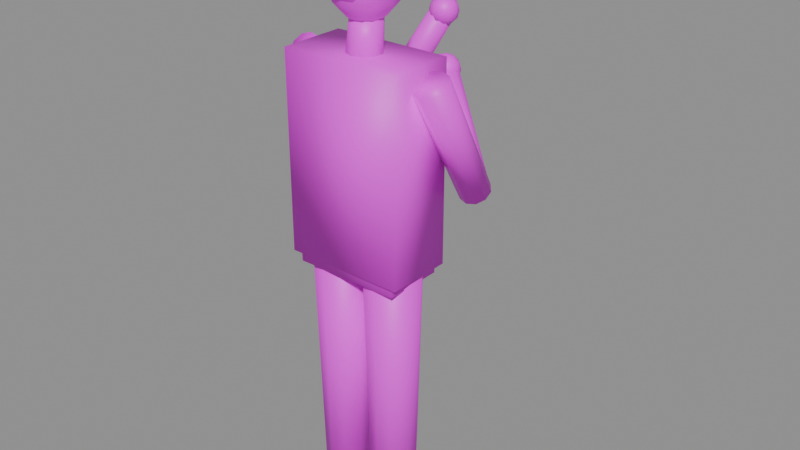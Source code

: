 # Source: musico_viento.blend  (saved by Blender 5.2.45; exported with 4.5.12 LTS)
import bpy
from mathutils import Matrix  # noqa: F401  (used for matrix-valued properties, if any)

bpy.ops.wm.read_factory_settings(use_empty=True)
scene = bpy.context.scene
scene.name = 'Scene'

# ---- images (referenced by path relative to the original .blend; pixels are not part of the script)
import os
ASSET_DIR = os.environ.get("B2B_ASSET_DIR", "")  # directory of the original .blend (textures are referenced by path, not embedded)
HERE = os.path.dirname(os.path.abspath(__file__))  # packed textures are extracted next to this script under _unpacked/

def load_image(name, relpath, width, height, colorspace="sRGB"):
    """Load a texture the original file referenced (path relative to the .blend, or extracted next to this script)."""
    p = next((c for c in (os.path.join(HERE, relpath), os.path.join(ASSET_DIR, relpath)) if relpath and os.path.exists(c)), "")
    if p:
        img = bpy.data.images.load(p, check_existing=True)
        img.name = name
    else:  # same state as the original file: an image datablock whose file is absent (Cycles renders it pink)
        img = bpy.data.images.new(name, width, height)
        img.source = "FILE"
        img.filepath = "//" + (relpath or name)
    img.colorspace_settings.name = colorspace
    return img
img_ropa_png = load_image('ropa.png', 'ropa.png', 1024, 1024, 'sRGB')
img_piel_png = load_image('piel.png', 'piel.png', 1024, 1024, 'sRGB')
img_pelo_png = load_image('pelo.png', 'pelo.png', 1024, 1024, 'sRGB')

# ---- materials (node trees are filled in below, after node groups)
mat_musico_viento_ropa = bpy.data.materials.new('musico_viento_ropa')
mat_musico_viento_piel = bpy.data.materials.new('musico_viento_piel')
mat_musico_viento_pelo = bpy.data.materials.new('musico_viento_pelo')

# ---- material node trees
mat_musico_viento_ropa.use_nodes = True; mat_musico_viento_ropa.node_tree.nodes.clear()
_N = mat_musico_viento_ropa.node_tree.nodes; _L = mat_musico_viento_ropa.node_tree.links
n0 = _N.new('ShaderNodeBsdfPrincipled'); n0.name = 'Principled BSDF'; n0.location = (-200, 100)
n0.inputs[10].default_value = 0.005
n1 = _N.new('ShaderNodeOutputMaterial'); n1.name = 'Material Output'; n1.location = (200, 100)
n2 = _N.new('ShaderNodeTexImage'); n2.name = 'Image Texture'; n2.location = (0, 0)
n2.image = img_ropa_png
_L.new(n0.outputs[0], n1.inputs[0])
_L.new(n2.outputs[0], n0.inputs[0])
n1.is_active_output = True
mat_musico_viento_piel.use_nodes = True; mat_musico_viento_piel.node_tree.nodes.clear()
_N = mat_musico_viento_piel.node_tree.nodes; _L = mat_musico_viento_piel.node_tree.links
n0 = _N.new('ShaderNodeBsdfPrincipled'); n0.name = 'Principled BSDF'; n0.location = (-200, 100)
n0.inputs[10].default_value = 0.005
n1 = _N.new('ShaderNodeOutputMaterial'); n1.name = 'Material Output'; n1.location = (200, 100)
n2 = _N.new('ShaderNodeTexImage'); n2.name = 'Image Texture'; n2.location = (0, 0)
n2.image = img_piel_png
_L.new(n0.outputs[0], n1.inputs[0])
_L.new(n2.outputs[0], n0.inputs[0])
n1.is_active_output = True
mat_musico_viento_pelo.use_nodes = True; mat_musico_viento_pelo.node_tree.nodes.clear()
_N = mat_musico_viento_pelo.node_tree.nodes; _L = mat_musico_viento_pelo.node_tree.links
n0 = _N.new('ShaderNodeBsdfPrincipled'); n0.name = 'Principled BSDF'; n0.location = (-200, 100)
n0.inputs[10].default_value = 0.005
n1 = _N.new('ShaderNodeOutputMaterial'); n1.name = 'Material Output'; n1.location = (200, 100)
n2 = _N.new('ShaderNodeTexImage'); n2.name = 'Image Texture'; n2.location = (0, 0)
n2.image = img_pelo_png
_L.new(n0.outputs[0], n1.inputs[0])
_L.new(n2.outputs[0], n0.inputs[0])
n1.is_active_output = True

# ---- meshes
me_musico_viento = bpy.data.meshes.new('musico_viento')
me_musico_viento.from_pydata([(-0.09, 0.065, 0.04), (-0.1282, 0.05259, 0.04), (-0.1518, 0.02009, 0.04), (-0.1518, -0.02009, 0.04), (-0.1282, -0.05259, 0.04), (-0.09, -0.065, 0.04), (-0.05179, -0.05259, 0.04), (-0.02818, -0.02009, 0.04), (-0.02818, 0.02009, 0.04), (-0.05179, 0.05259, 0.04), (-0.09, 0.085, 0.88), (-0.14, 0.06877, 0.88), (-0.1708, 0.02627, 0.88), (-0.1708, -0.02627, 0.88), (-0.14, -0.06877, 0.88), (-0.09, -0.085, 0.88), (-0.04004, -0.06877, 0.88), (-0.00916, -0.02627, 0.88), (-0.00916, 0.02627, 0.88), (-0.04004, 0.06877, 0.88), (-0.14, -0.08, -0.005), (-0.14, -0.08, 0.065), (-0.14, 0.18, -0.005), (-0.14, 0.18, 0.065), (-0.04, -0.08, -0.005), (-0.04, -0.08, 0.065), (-0.04, 0.18, -0.005), (-0.04, 0.18, 0.065), (0.09, 0.065, 0.04), (0.05179, 0.05259, 0.04), (0.02818, 0.02009, 0.04), (0.02818, -0.02009, 0.04), (0.05179, -0.05259, 0.04), (0.09, -0.065, 0.04), (0.1282, -0.05259, 0.04), (0.1518, -0.02009, 0.04), (0.1518, 0.02009, 0.04), (0.1282, 0.05259, 0.04), (0.09, 0.085, 0.88), (0.04004, 0.06877, 0.88), (0.00916, 0.02627, 0.88), (0.00916, -0.02627, 0.88), (0.04004, -0.06877, 0.88), (0.09, -0.085, 0.88), (0.14, -0.06877, 0.88), (0.1708, -0.02627, 0.88), (0.1708, 0.02627, 0.88), (0.14, 0.06877, 0.88), (0.04, -0.08, -0.005), (0.04, -0.08, 0.065), (0.04, 0.18, -0.005), (0.04, 0.18, 0.065), (0.14, -0.08, -0.005), (0.14, -0.08, 0.065), (0.14, 0.18, -0.005), (0.14, 0.18, 0.065), (-0.21, -0.02889, 1.329), (-0.2394, -0.02292, 1.337), (-0.2575, -0.008199, 1.357), (-0.2575, 0.009655, 1.382), (-0.2394, 0.02382, 1.403), (-0.21, 0.02889, 1.411), (-0.1806, 0.02292, 1.403), (-0.1625, 0.008199, 1.383), (-0.1625, -0.009655, 1.358), (-0.1806, -0.02382, 1.337), (-0.2025, 0.3004, 1.102), (-0.2289, 0.3058, 1.109), (-0.2453, 0.319, 1.127), (-0.2453, 0.3351, 1.15), (-0.2289, 0.3479, 1.168), (-0.2025, 0.3524, 1.176), (-0.1761, 0.3471, 1.169), (-0.1597, 0.3338, 1.151), (-0.1597, 0.3177, 1.128), (-0.1761, 0.305, 1.11), (-0.2025, 0.3691, 1.134), (-0.2243, 0.3625, 1.148), (-0.2377, 0.342, 1.158), (-0.2377, 0.3156, 1.161), (-0.2243, 0.2933, 1.156), (-0.2025, 0.2837, 1.144), (-0.1807, 0.2904, 1.13), (-0.1673, 0.3108, 1.12), (-0.1673, 0.3372, 1.117), (-0.1807, 0.3595, 1.122), (-0.03, 0.3948, 1.426), (-0.04773, 0.3893, 1.437), (-0.05868, 0.3727, 1.446), (-0.05868, 0.3512, 1.448), (-0.04773, 0.3331, 1.444), (-0.03, 0.3252, 1.434), (-0.01227, 0.3307, 1.423), (-0.001315, 0.3473, 1.414), (-0.001315, 0.3688, 1.412), (-0.01227, 0.3869, 1.416), (-0.03, 0.36, 1.472), (-0.03, 0.381, 1.466), (-0.03, 0.3964, 1.451), (-0.03, 0.402, 1.43), (-0.03, 0.3964, 1.409), (-0.03, 0.381, 1.394), (-0.03, 0.36, 1.388), (0.2475, 0.2123, 1.036), (-0.0195, 0.3782, 1.466), (-0.01181, 0.3915, 1.451), (-0.009, 0.3964, 1.43), (-0.01181, 0.3915, 1.409), (-0.0195, 0.3782, 1.394), (0.2475, 0.1869, 1.044), (0.234, 0.164, 1.042), (-0.01181, 0.3705, 1.466), (0.0015, 0.3782, 1.451), (0.006373, 0.381, 1.43), (0.0015, 0.3782, 1.409), (-0.01181, 0.3705, 1.394), (0.2123, 0.1524, 1.033), (0.1905, 0.1565, 1.018), (-0.009, 0.36, 1.466), (0.006373, 0.36, 1.451), (0.012, 0.36, 1.43), (0.006373, 0.36, 1.409), (-0.009, 0.36, 1.394), (0.177, 0.1747, 1.004), (0.177, 0.2001, 0.9962), (-0.01181, 0.3495, 1.466), (0.0015, 0.3418, 1.451), (0.006373, 0.339, 1.43), (0.0015, 0.3418, 1.409), (-0.01181, 0.3495, 1.394), (0.1905, 0.2229, 0.9974), (0.2123, 0.2346, 1.007), (-0.0195, 0.3418, 1.466), (-0.01181, 0.3285, 1.451), (-0.009, 0.3236, 1.43), (-0.01181, 0.3285, 1.409), (-0.0195, 0.3418, 1.394), (0.2387, 0.1616, 1.002), (0.255, 0.1812, 1.013), (-0.03, 0.339, 1.466), (-0.03, 0.3236, 1.451), (-0.03, 0.318, 1.43), (-0.03, 0.3236, 1.409), (-0.03, 0.339, 1.394), (0.255, 0.2055, 1.027), (0.2387, 0.2253, 1.038), (-0.0405, 0.3418, 1.466), (-0.04819, 0.3285, 1.451), (-0.051, 0.3236, 1.43), (-0.04819, 0.3285, 1.409), (-0.0405, 0.3418, 1.394), (0.2123, 0.2329, 1.042), (0.1858, 0.2254, 1.037), (-0.04819, 0.3495, 1.466), (-0.0615, 0.3418, 1.451), (-0.06637, 0.339, 1.43), (-0.0615, 0.3418, 1.409), (-0.04819, 0.3495, 1.394), (0.1695, 0.2058, 1.026), (0.1695, 0.1814, 1.013), (-0.051, 0.36, 1.466), (-0.06637, 0.36, 1.451), (-0.072, 0.36, 1.43), (-0.06637, 0.36, 1.409), (-0.051, 0.36, 1.394), (0.1858, 0.1617, 1.002), (0.2123, 0.1541, 0.9982), (-0.04819, 0.3705, 1.466), (-0.0615, 0.3782, 1.451), (-0.06637, 0.381, 1.43), (-0.0615, 0.3782, 1.409), (-0.04819, 0.3705, 1.394), (0.2394, -0.03548, 1.351), (0.2576, -0.01365, 1.363), (-0.0405, 0.3782, 1.466), (-0.04819, 0.3915, 1.451), (-0.051, 0.3964, 1.43), (-0.04819, 0.3915, 1.409), (-0.0405, 0.3782, 1.394), (0.2576, 0.01339, 1.378), (0.2394, 0.03532, 1.39), (0.21, 0.04376, 1.394), (0.1806, 0.03548, 1.389), (0.1624, 0.01365, 1.377), (0.1624, -0.01339, 1.362), (0.1806, -0.03532, 1.35), (0.21, -0.04376, 1.346), (0.234, 0.2305, 1.022), (0.04, 0.3134, 1.29), (0.02226, 0.304, 1.282), (0.0113, 0.2854, 1.281), (0.0113, 0.2647, 1.287), (0.02226, 0.2499, 1.298), (0.04, 0.2466, 1.31), (0.05774, 0.256, 1.318), (0.0687, 0.2746, 1.319), (0.0687, 0.2953, 1.313), (0.05774, 0.3101, 1.302), (0.04, 0.28, 1.342), (0.04, 0.301, 1.336), (0.04, 0.3164, 1.321), (0.04, 0.322, 1.3), (0.04, 0.3164, 1.279), (0.04, 0.301, 1.264), (0.04, 0.28, 1.258), (-0.0428, 0.02384, 1.499), (0.0505, 0.2982, 1.336), (0.05819, 0.3115, 1.321), (0.061, 0.3164, 1.3), (0.05819, 0.3115, 1.279), (0.0505, 0.2982, 1.264), (-0.02645, 0.04623, 1.496), (0.0, 0.05478, 1.496), (0.05819, 0.2905, 1.336), (0.0715, 0.2982, 1.321), (0.07637, 0.301, 1.3), (0.0715, 0.2982, 1.279), (0.05819, 0.2905, 1.264), (0.02939, 0.04025, 1.396), (0.04755, 0.01537, 1.398), (0.061, 0.28, 1.336), (0.07637, 0.28, 1.321), (0.082, 0.28, 1.3), (0.07637, 0.28, 1.279), (0.061, 0.28, 1.264), (0.04755, -0.01537, 1.402), (0.02939, -0.04025, 1.404), (0.05819, 0.2695, 1.336), (0.0715, 0.2618, 1.321), (0.07637, 0.259, 1.3), (0.0715, 0.2618, 1.279), (0.05819, 0.2695, 1.264), (-6.123e-18, -0.04975, 1.405), (-0.02939, -0.04025, 1.404), (0.0505, 0.2618, 1.336), (0.05819, 0.2485, 1.321), (0.061, 0.2436, 1.3), (0.05819, 0.2485, 1.279), (0.0505, 0.2618, 1.264), (-0.04755, -0.01537, 1.402), (-0.04755, 0.01537, 1.398), (0.04, 0.259, 1.336), (0.04, 0.2436, 1.321), (0.04, 0.238, 1.3), (0.04, 0.2436, 1.279), (0.04, 0.259, 1.264), (-0.02939, 0.04025, 1.396), (0.0, 0.04975, 1.395), (0.0295, 0.2618, 1.336), (0.02181, 0.2485, 1.321), (0.019, 0.2436, 1.3), (0.02181, 0.2485, 1.279), (0.0295, 0.2618, 1.264), (0.16, 0.09, 0.96), (0.16, 0.09, 0.8), (0.02181, 0.2695, 1.336), (0.0085, 0.2618, 1.321), (0.003627, 0.259, 1.3), (0.0085, 0.2618, 1.279), (0.02181, 0.2695, 1.264), (0.16, -0.09, 0.96), (0.16, -0.09, 0.8), (0.019, 0.28, 1.336), (0.003627, 0.28, 1.321), (-0.002, 0.28, 1.3), (0.003627, 0.28, 1.279), (0.019, 0.28, 1.264), (-0.16, 0.09, 0.96), (-0.16, 0.09, 0.8), (0.02181, 0.2905, 1.336), (0.0085, 0.2982, 1.321), (0.003627, 0.301, 1.3), (0.0085, 0.2982, 1.279), (0.02181, 0.2905, 1.264), (-0.16, -0.09, 0.96), (-0.16, -0.09, 0.8), (0.0295, 0.2982, 1.336), (0.02181, 0.3115, 1.321), (0.019, 0.3164, 1.3), (0.02181, 0.3115, 1.279), (0.0295, 0.2982, 1.264), (0.18, 0.1, 1.41), (0.18, 0.1, 0.83), (0.18, -0.1, 1.41), (0.18, -0.1, 0.83), (-0.18, 0.1, 1.41), (-0.18, 0.1, 0.83), (-0.18, -0.1, 1.41), (-0.18, -0.1, 0.83), (-0.0428, -0.003837, 1.501), (-0.02645, -0.02623, 1.504), (-5.511e-18, -0.03478, 1.504), (0.02645, -0.02623, 1.504), (0.0428, -0.003837, 1.501), (0.0428, 0.02384, 1.499), (0.02645, 0.04623, 1.496), (0.0, 0.01, 1.715), (0.0, -0.02, 1.75), (0.0, 0.1009, 1.658), (0.0, 0.1009, 1.542), (0.0513, -0.02, 1.735), (0.0, 0.01, 1.485), (0.08885, -0.02, 1.695), (0.02415, 0.05547, 1.7), (0.04183, 0.08875, 1.658), (0.0483, 0.1009, 1.6), (0.04183, 0.08875, 1.542), (0.02415, 0.05547, 1.5), (0.1026, -0.02, 1.64), (0.08885, -0.02, 1.585), (0.04183, 0.03625, 1.7), (0.07245, 0.05547, 1.658), (0.08366, 0.0625, 1.6), (0.07245, 0.05547, 1.542), (0.04183, 0.03625, 1.5), (0.0513, -0.02, 1.545), (0.0, -0.02, 1.53), (0.0483, 0.01, 1.7), (0.08366, 0.01, 1.658), (0.0966, 0.01, 1.6), (0.08366, 0.01, 1.542), (0.0483, 0.01, 1.5), (0.04443, 0.007, 1.545), (0.04183, -0.01625, 1.7), (0.07245, -0.03547, 1.658), (0.08366, -0.0425, 1.6), (0.07245, -0.03547, 1.542), (0.04183, -0.01625, 1.5), (0.07695, 0.02677, 1.585), (0.08885, 0.034, 1.64), (0.02415, -0.03547, 1.7), (0.04183, -0.06875, 1.658), (0.0483, -0.08093, 1.6), (0.04183, -0.06875, 1.542), (0.02415, -0.03547, 1.5), (0.07695, 0.02677, 1.695), (0.04443, 0.007, 1.735), (0.0, -0.0425, 1.7), (-6.855e-09, -0.08093, 1.658), (0.0, -0.095, 1.6), (-6.855e-09, -0.08093, 1.542), (0.0, -0.0425, 1.5), (-0.02415, -0.03547, 1.7), (-0.04183, -0.06875, 1.658), (-0.0483, -0.08093, 1.6), (-0.04183, -0.06875, 1.542), (-0.02415, -0.03547, 1.5), (0.02565, 0.02677, 1.735), (0.04443, 0.061, 1.695), (-0.04183, -0.01625, 1.7), (-0.07245, -0.03547, 1.658), (-0.08366, -0.0425, 1.6), (-0.07245, -0.03547, 1.542), (-0.04183, -0.01625, 1.5), (0.0513, 0.07353, 1.64), (0.04443, 0.061, 1.585), (-0.0483, 0.01, 1.7), (-0.08366, 0.01, 1.658), (-0.0966, 0.01, 1.6), (-0.08366, 0.01, 1.542), (-0.0483, 0.01, 1.5), (0.02565, 0.02677, 1.545), (-0.04183, 0.03625, 1.7), (-0.07245, 0.05547, 1.658), (-0.08366, 0.0625, 1.6), (-0.07245, 0.05547, 1.542), (-0.04183, 0.03625, 1.5), (0.0, 0.034, 1.545), (-0.02415, 0.05547, 1.7), (-0.04183, 0.08875, 1.658), (-0.0483, 0.1009, 1.6), (-0.04183, 0.08875, 1.542), (-0.02415, 0.05547, 1.5), (0.0, 0.07353, 1.585), (0.0, 0.088, 1.64), (0.0, 0.0625, 1.7), (0.0, 0.07353, 1.695), (0.0, 0.115, 1.6), (0.0, 0.034, 1.735), (0.0, 0.0625, 1.5), (0.04443, -0.047, 1.735), (0.07695, -0.06677, 1.695), (0.08885, -0.074, 1.64), (0.07695, -0.06677, 1.585), (0.04443, -0.047, 1.545), (0.02565, -0.06677, 1.735), (0.04443, -0.101, 1.695), (0.0513, -0.1135, 1.64), (0.04443, -0.101, 1.585), (0.02565, -0.06677, 1.545), (-5.309e-09, -0.074, 1.735), (0.0, -0.1135, 1.695), (-1.062e-08, -0.128, 1.64), (0.0, -0.1135, 1.585), (-5.309e-09, -0.074, 1.545), (-0.02565, -0.06677, 1.735), (-0.04443, -0.101, 1.695), (-0.0513, -0.1135, 1.64), (-0.04443, -0.101, 1.585), (-0.02565, -0.06677, 1.545), (-0.04443, -0.047, 1.735), (-0.07695, -0.06677, 1.695), (-0.08885, -0.074, 1.64), (-0.07695, -0.06677, 1.585), (-0.04443, -0.047, 1.545), (-0.0513, -0.02, 1.735), (-0.08885, -0.02, 1.695), (-0.1026, -0.02, 1.64), (-0.08885, -0.02, 1.585), (-0.0513, -0.02, 1.545), (-0.04443, 0.007, 1.735), (-0.07695, 0.02677, 1.695), (-0.08885, 0.034, 1.64), (-0.07695, 0.02677, 1.585), (-0.04443, 0.007, 1.545), (-0.02565, 0.02677, 1.735), (-0.04443, 0.061, 1.695), (-0.0513, 0.07353, 1.64), (-0.04443, 0.061, 1.585), (-0.02565, 0.02677, 1.545)], [], [(0, 1, 11, 10), (1, 2, 12, 11), (2, 3, 13, 12), (3, 4, 14, 13), (4, 5, 15, 14), (5, 6, 16, 15), (6, 7, 17, 16), (7, 8, 18, 17), (8, 9, 19, 18), (9, 0, 10, 19), (9, 8, 7, 6, 5, 4, 3, 2, 1, 0), (10, 11, 12, 13, 14, 15, 16, 17, 18, 19), (20, 21, 23, 22), (22, 23, 27, 26), (26, 27, 25, 24), (24, 25, 21, 20), (22, 26, 24, 20), (27, 23, 21, 25), (28, 29, 39, 38), (29, 30, 40, 39), (30, 31, 41, 40), (31, 32, 42, 41), (32, 33, 43, 42), (33, 34, 44, 43), (34, 35, 45, 44), (35, 36, 46, 45), (36, 37, 47, 46), (37, 28, 38, 47), (37, 36, 35, 34, 33, 32, 31, 30, 29, 28), (38, 39, 40, 41, 42, 43, 44, 45, 46, 47), (48, 49, 51, 50), (50, 51, 55, 54), (54, 55, 53, 52), (52, 53, 49, 48), (50, 54, 52, 48), (55, 51, 49, 53), (56, 57, 67, 66), (57, 58, 68, 67), (58, 59, 69, 68), (59, 60, 70, 69), (60, 61, 71, 70), (61, 62, 72, 71), (62, 63, 73, 72), (63, 64, 74, 73), (64, 65, 75, 74), (65, 56, 66, 75), (65, 64, 63, 62, 61, 60, 59, 58, 57, 56), (66, 67, 68, 69, 70, 71, 72, 73, 74, 75), (76, 77, 87, 86), (77, 78, 88, 87), (78, 79, 89, 88), (79, 80, 90, 89), (80, 81, 91, 90), (81, 82, 92, 91), (82, 83, 93, 92), (83, 84, 94, 93), (84, 85, 95, 94), (85, 76, 86, 95), (85, 84, 83, 82, 81, 80, 79, 78, 77, 76), (86, 87, 88, 89, 90, 91, 92, 93, 94, 95), (98, 97, 104, 105), (101, 100, 107, 108), (99, 98, 105, 106), (97, 96, 104), (102, 101, 108), (100, 99, 106, 107), (108, 107, 114, 115), (106, 105, 112, 113), (104, 96, 111), (102, 108, 115), (107, 106, 113, 114), (105, 104, 111, 112), (115, 114, 121, 122), (113, 112, 119, 120), (111, 96, 118), (102, 115, 122), (114, 113, 120, 121), (112, 111, 118, 119), (120, 119, 126, 127), (118, 96, 125), (102, 122, 129), (121, 120, 127, 128), (119, 118, 125, 126), (122, 121, 128, 129), (125, 96, 132), (102, 129, 136), (128, 127, 134, 135), (126, 125, 132, 133), (129, 128, 135, 136), (127, 126, 133, 134), (102, 136, 143), (135, 134, 141, 142), (133, 132, 139, 140), (136, 135, 142, 143), (134, 133, 140, 141), (132, 96, 139), (102, 143, 150), (142, 141, 148, 149), (140, 139, 146, 147), (143, 142, 149, 150), (141, 140, 147, 148), (139, 96, 146), (102, 150, 157), (149, 148, 155, 156), (147, 146, 153, 154), (150, 149, 156, 157), (148, 147, 154, 155), (146, 96, 153), (156, 155, 162, 163), (154, 153, 160, 161), (157, 156, 163, 164), (155, 154, 161, 162), (153, 96, 160), (102, 157, 164), (161, 160, 167, 168), (164, 163, 170, 171), (162, 161, 168, 169), (160, 96, 167), (102, 164, 171), (163, 162, 169, 170), (171, 170, 177, 178), (169, 168, 175, 176), (167, 96, 174), (102, 171, 178), (170, 169, 176, 177), (168, 167, 174, 175), (178, 177, 100, 101), (176, 175, 98, 99), (174, 96, 97), (102, 178, 101), (177, 176, 99, 100), (175, 174, 97, 98), (186, 185, 165, 166), (185, 184, 159, 165), (184, 183, 158, 159), (183, 182, 152, 158), (182, 181, 151, 152), (181, 180, 145, 151), (180, 179, 144, 145), (179, 173, 138, 144), (173, 172, 137, 138), (172, 186, 166, 137), (172, 173, 179, 180, 181, 182, 183, 184, 185, 186), (166, 165, 159, 158, 152, 151, 145, 144, 138, 137), (131, 130, 189, 188), (130, 124, 190, 189), (124, 123, 191, 190), (123, 117, 192, 191), (117, 116, 193, 192), (116, 110, 194, 193), (110, 109, 195, 194), (109, 103, 196, 195), (103, 187, 197, 196), (187, 131, 188, 197), (187, 103, 109, 110, 116, 117, 123, 124, 130, 131), (188, 189, 190, 191, 192, 193, 194, 195, 196, 197), (204, 203, 210), (202, 201, 208, 209), (200, 199, 206, 207), (203, 202, 209, 210), (201, 200, 207, 208), (199, 198, 206), (207, 206, 213, 214), (210, 209, 216, 217), (208, 207, 214, 215), (206, 198, 213), (204, 210, 217), (209, 208, 215, 216), (217, 216, 223, 224), (215, 214, 221, 222), (213, 198, 220), (204, 217, 224), (216, 215, 222, 223), (214, 213, 220, 221), (224, 223, 230, 231), (222, 221, 228, 229), (220, 198, 227), (204, 224, 231), (223, 222, 229, 230), (221, 220, 227, 228), (231, 230, 237, 238), (229, 228, 235, 236), (227, 198, 234), (204, 231, 238), (230, 229, 236, 237), (228, 227, 234, 235), (238, 237, 244, 245), (236, 235, 242, 243), (234, 198, 241), (204, 238, 245), (237, 236, 243, 244), (235, 234, 241, 242), (243, 242, 249, 250), (241, 198, 248), (204, 245, 252), (244, 243, 250, 251), (242, 241, 248, 249), (245, 244, 251, 252), (248, 198, 255), (204, 252, 259), (251, 250, 257, 258), (249, 248, 255, 256), (252, 251, 258, 259), (250, 249, 256, 257), (204, 259, 266), (258, 257, 264, 265), (256, 255, 262, 263), (259, 258, 265, 266), (257, 256, 263, 264), (255, 198, 262), (204, 266, 273), (265, 264, 271, 272), (263, 262, 269, 270), (266, 265, 272, 273), (264, 263, 270, 271), (262, 198, 269), (204, 273, 280), (272, 271, 278, 279), (270, 269, 276, 277), (273, 272, 279, 280), (271, 270, 277, 278), (269, 198, 276), (279, 278, 201, 202), (277, 276, 199, 200), (280, 279, 202, 203), (278, 277, 200, 201), (276, 198, 199), (204, 280, 203), (288, 287, 285, 286), (286, 285, 281, 282), (282, 281, 283, 284), (284, 283, 287, 288), (286, 282, 284, 288), (281, 285, 287, 283), (275, 274, 267, 268), (268, 267, 253, 254), (254, 253, 260, 261), (261, 260, 274, 275), (268, 254, 261, 275), (253, 267, 274, 260), (247, 246, 211, 212), (246, 240, 205, 211), (240, 239, 289, 205), (239, 233, 290, 289), (233, 232, 291, 290), (232, 226, 292, 291), (226, 225, 293, 292), (225, 219, 294, 293), (219, 218, 295, 294), (218, 247, 212, 295), (218, 219, 225, 226, 232, 233, 239, 240, 246, 247), (212, 211, 205, 289, 290, 291, 292, 293, 294, 295), (379, 299, 306, 307), (375, 296, 303), (377, 298, 304, 305), (301, 379, 307), (299, 377, 305, 306), (298, 375, 303, 304), (303, 296, 310), (305, 304, 311, 312), (301, 307, 314), (306, 305, 312, 313), (304, 303, 310, 311), (307, 306, 313, 314), (312, 311, 318, 319), (301, 314, 321), (313, 312, 319, 320), (311, 310, 317, 318), (314, 313, 320, 321), (310, 296, 317), (301, 321, 327), (320, 319, 325, 326), (318, 317, 323, 324), (321, 320, 326, 327), (317, 296, 323), (319, 318, 324, 325), (301, 327, 334), (326, 325, 332, 333), (324, 323, 330, 331), (327, 326, 333, 334), (323, 296, 330), (325, 324, 331, 332), (301, 334, 341), (333, 332, 339, 340), (331, 330, 337, 338), (334, 333, 340, 341), (330, 296, 337), (332, 331, 338, 339), (340, 339, 344, 345), (338, 337, 342, 343), (341, 340, 345, 346), (337, 296, 342), (339, 338, 343, 344), (301, 341, 346), (343, 342, 349, 350), (346, 345, 352, 353), (342, 296, 349), (344, 343, 350, 351), (301, 346, 353), (345, 344, 351, 352), (353, 352, 359, 360), (349, 296, 356), (351, 350, 357, 358), (301, 353, 360), (352, 351, 358, 359), (350, 349, 356, 357), (360, 359, 365, 366), (356, 296, 362), (358, 357, 363, 364), (301, 360, 366), (359, 358, 364, 365), (357, 356, 362, 363), (366, 365, 371, 372), (362, 296, 368), (364, 363, 369, 370), (301, 366, 372), (365, 364, 370, 371), (363, 362, 368, 369), (372, 371, 299, 379), (368, 296, 375), (370, 369, 298, 377), (301, 372, 379), (371, 370, 377, 299), (369, 368, 375, 298), (376, 378, 347, 348), (374, 376, 348, 354), (373, 374, 354, 355), (367, 373, 355, 361), (378, 297, 347), (316, 367, 361), (361, 355, 328, 322), (354, 348, 335, 329), (347, 297, 336), (316, 361, 322), (355, 354, 329, 328), (348, 347, 336, 335), (322, 328, 309, 315), (329, 335, 302, 308), (336, 297, 300), (335, 336, 300, 302), (316, 322, 315), (328, 329, 308, 309), (302, 300, 380, 381), (309, 308, 382, 383), (308, 302, 381, 382), (315, 309, 383, 384), (300, 297, 380), (316, 315, 384), (382, 381, 386, 387), (383, 382, 387, 388), (381, 380, 385, 386), (316, 384, 389), (380, 297, 385), (384, 383, 388, 389), (385, 297, 390), (316, 389, 394), (388, 387, 392, 393), (386, 385, 390, 391), (389, 388, 393, 394), (387, 386, 391, 392), (394, 393, 398, 399), (392, 391, 396, 397), (316, 394, 399), (393, 392, 397, 398), (391, 390, 395, 396), (390, 297, 395), (397, 396, 401, 402), (316, 399, 404), (398, 397, 402, 403), (396, 395, 400, 401), (395, 297, 400), (399, 398, 403, 404), (316, 404, 409), (403, 402, 407, 408), (401, 400, 405, 406), (400, 297, 405), (404, 403, 408, 409), (402, 401, 406, 407), (316, 409, 414), (408, 407, 412, 413), (406, 405, 410, 411), (405, 297, 410), (409, 408, 413, 414), (407, 406, 411, 412), (316, 414, 419), (413, 412, 417, 418), (411, 410, 415, 416), (410, 297, 415), (414, 413, 418, 419), (412, 411, 416, 417), (316, 419, 367), (418, 417, 374, 373), (416, 415, 378, 376), (415, 297, 378), (419, 418, 373, 367), (417, 416, 376, 374)])
me_musico_viento.polygons.foreach_set('use_smooth', [True] * 396)
me_musico_viento.polygons.foreach_set('material_index', [0, 0, 0, 0, 0, 0, 0, 0, 0, 0, 0, 0, 1, 1, 1, 1, 1, 1, 0, 0, 0, 0, 0, 0, 0, 0, 0, 0, 0, 0, 1, 1, 1, 1, 1, 1, 0, 0, 0, 0, 0, 0, 0, 0, 0, 0, 0, 0, 0, 0, 0, 0, 0, 0, 0, 0, 0, 0, 0, 0, 1, 1, 1, 1, 1, 1, 1, 1, 1, 1, 1, 1, 1, 1, 1, 1, 1, 1, 1, 1, 1, 1, 1, 1, 1, 1, 1, 1, 1, 1, 1, 1, 1, 1, 1, 1, 1, 1, 1, 1, 1, 1, 1, 1, 1, 1, 1, 1, 1, 1, 1, 1, 1, 1, 1, 1, 1, 1, 1, 1, 1, 1, 1, 1, 1, 1, 1, 1, 1, 1, 1, 1, 0, 0, 0, 0, 0, 0, 0, 0, 0, 0, 0, 0, 0, 0, 0, 0, 0, 0, 0, 0, 0, 0, 0, 0, 1, 1, 1, 1, 1, 1, 1, 1, 1, 1, 1, 1, 1, 1, 1, 1, 1, 1, 1, 1, 1, 1, 1, 1, 1, 1, 1, 1, 1, 1, 1, 1, 1, 1, 1, 1, 1, 1, 1, 1, 1, 1, 1, 1, 1, 1, 1, 1, 1, 1, 1, 1, 1, 1, 1, 1, 1, 1, 1, 1, 1, 1, 1, 1, 1, 1, 1, 1, 1, 1, 1, 1, 0, 0, 0, 0, 0, 0, 0, 0, 0, 0, 0, 0, 1, 1, 1, 1, 1, 1, 1, 1, 1, 1, 1, 1, 1, 1, 1, 1, 1, 1, 1, 1, 1, 1, 1, 1, 1, 1, 1, 1, 1, 1, 1, 1, 1, 1, 1, 1, 1, 1, 1, 1, 1, 1, 1, 1, 1, 1, 1, 1, 1, 1, 1, 1, 1, 1, 1, 1, 1, 1, 1, 1, 1, 1, 1, 1, 1, 1, 1, 1, 1, 1, 1, 1, 1, 1, 1, 1, 1, 1, 1, 1, 1, 1, 1, 1, 2, 2, 2, 2, 2, 2, 2, 2, 2, 2, 2, 2, 2, 2, 2, 2, 2, 2, 2, 2, 2, 2, 2, 2, 2, 2, 2, 2, 2, 2, 2, 2, 2, 2, 2, 2, 2, 2, 2, 2, 2, 2, 2, 2, 2, 2, 2, 2, 2, 2, 2, 2, 2, 2, 2, 2, 2, 2, 2, 2, 2, 2, 2, 2, 2, 2, 2, 2, 2, 2, 2, 2])
_uv = me_musico_viento.uv_layers.new(name='UVMap')
_uv.uv.foreach_set('vector', [0.32, -1.165, 0.2436, -1.165, 0.2201, 0.5148, 0.32, 0.5148, 0.3312, -1.165, 0.2662, -1.165, 0.2785, 0.5148, 0.3635, 0.5148, 0.2662, -1.165, 0.1858, -1.165, 0.1735, 0.5148, 0.2785, 0.5148, 0.1858, -1.165, 0.1208, -1.165, 0.08847, 0.5148, 0.1735, 0.5148, 0.2436, -1.165, 0.32, -1.165, 0.32, 0.5148, 0.2201, 0.5148, 0.32, -1.165, 0.3964, -1.165, 0.4199, 0.5148, 0.32, 0.5148, 0.1208, -1.165, 0.1858, -1.165, 0.1735, 0.5148, 0.08847, 0.5148, 0.1858, -1.165, 0.2662, -1.165, 0.2785, 0.5148, 0.1735, 0.5148, 0.2662, -1.165, 0.3312, -1.165, 0.3635, 0.5148, 0.2785, 0.5148, 0.3964, -1.165, 0.32, -1.165, 0.32, 0.5148, 0.4199, 0.5148, 0.3964, 0.3312, 0.4436, 0.2662, 0.4436, 0.1858, 0.3964, 0.1208, 0.32, 0.096, 0.2436, 0.1208, 0.1964, 0.1858, 0.1964, 0.2662, 0.2436, 0.3312, 0.32, 0.356, 0.32, 0.396, 0.2201, 0.3635, 0.1583, 0.2785, 0.1583, 0.1735, 0.2201, 0.08847, 0.32, 0.056, 0.4199, 0.08847, 0.4817, 0.1735, 0.4817, 0.2785, 0.4199, 0.3635, 0.066, -1.255, 0.066, -1.115, 0.586, -1.115, 0.586, -1.255, 0.22, -1.255, 0.22, -1.115, 0.42, -1.115, 0.42, -1.255, 0.586, -1.255, 0.586, -1.115, 0.066, -1.115, 0.066, -1.255, 0.42, -1.255, 0.42, -1.115, 0.22, -1.115, 0.22, -1.255, 0.22, 0.586, 0.42, 0.586, 0.42, 0.066, 0.22, 0.066, 0.42, 0.586, 0.22, 0.586, 0.22, 0.066, 0.42, 0.066, 0.68, -1.165, 0.6036, -1.165, 0.5801, 0.5148, 0.68, 0.5148, 0.3312, -1.165, 0.2662, -1.165, 0.2785, 0.5148, 0.3635, 0.5148, 0.2662, -1.165, 0.1858, -1.165, 0.1735, 0.5148, 0.2785, 0.5148, 0.1858, -1.165, 0.1208, -1.165, 0.08847, 0.5148, 0.1735, 0.5148, 0.6036, -1.165, 0.68, -1.165, 0.68, 0.5148, 0.5801, 0.5148, 0.68, -1.165, 0.7564, -1.165, 0.7799, 0.5148, 0.68, 0.5148, 0.1208, -1.165, 0.1858, -1.165, 0.1735, 0.5148, 0.08847, 0.5148, 0.1858, -1.165, 0.2662, -1.165, 0.2785, 0.5148, 0.1735, 0.5148, 0.2662, -1.165, 0.3312, -1.165, 0.3635, 0.5148, 0.2785, 0.5148, 0.7564, -1.165, 0.68, -1.165, 0.68, 0.5148, 0.7799, 0.5148, 0.7564, 0.3312, 0.8036, 0.2662, 0.8036, 0.1858, 0.7564, 0.1208, 0.68, 0.096, 0.6036, 0.1208, 0.5564, 0.1858, 0.5564, 0.2662, 0.6036, 0.3312, 0.68, 0.356, 0.68, 0.396, 0.5801, 0.3635, 0.5183, 0.2785, 0.5183, 0.1735, 0.5801, 0.08847, 0.68, 0.056, 0.7799, 0.08847, 0.8417, 0.1735, 0.8417, 0.2785, 0.7799, 0.3635, 0.066, -1.255, 0.066, -1.115, 0.586, -1.115, 0.586, -1.255, 0.58, -1.255, 0.58, -1.115, 0.78, -1.115, 0.78, -1.255, 0.586, -1.255, 0.586, -1.115, 0.066, -1.115, 0.066, -1.255, 0.78, -1.255, 0.78, -1.115, 0.58, -1.115, 0.58, -1.255, 0.58, 0.586, 0.78, 0.586, 0.78, 0.066, 0.58, 0.066, 0.78, 0.586, 0.58, 0.586, 0.58, 0.066, 0.78, 0.066, 0.07999, 0.1682, 0.02122, 0.1802, 0.04211, 0.8376, 0.095, 0.8269, 0.1802, 1.428, 0.2096, 1.469, 0.8641, 1.009, 0.8376, 0.9727, 0.2096, 1.469, 0.2453, 1.519, 0.8962, 1.054, 0.8641, 1.009, 0.2453, 1.519, 0.2736, 1.56, 0.9217, 1.092, 0.8962, 1.054, 0.02122, 0.2736, 0.07999, 0.2838, 0.095, 0.9308, 0.04211, 0.9217, 0.07999, 0.2838, 0.1388, 0.2718, 0.1479, 0.9201, 0.095, 0.9308, 0.2718, 1.562, 0.2424, 1.521, 0.8936, 1.056, 0.9201, 1.093, 0.2424, 1.521, 0.2067, 1.471, 0.8615, 1.011, 0.8936, 1.056, 0.2067, 1.471, 0.1784, 1.429, 0.836, 0.9739, 0.8615, 1.011, 0.1388, 0.1784, 0.07999, 0.1682, 0.095, 0.8269, 0.1479, 0.836, 0.1388, 1.429, 0.1751, 1.471, 0.1751, 1.521, 0.1388, 1.562, 0.07999, 1.576, 0.02122, 1.56, -0.0151, 1.519, -0.0151, 1.469, 0.02122, 1.428, 0.07999, 1.413, 0.095, 0.9593, 0.04211, 0.9727, 0.009419, 1.009, 0.009419, 1.054, 0.04211, 1.092, 0.095, 1.106, 0.1479, 1.093, 0.1806, 1.056, 0.1806, 1.011, 0.1479, 0.9739, 0.095, 1.023, 0.05144, 1.05, 0.4045, 1.629, 0.44, 1.607, 0.9509, 1.05, 0.91, 1.071, 0.9714, 1.646, 1.005, 1.629, 0.91, 1.071, 0.8572, 1.077, 0.9284, 1.651, 0.9714, 1.646, 0.8572, 1.077, 0.8127, 1.066, 0.8921, 1.642, 0.9284, 1.651, 0.05144, 1.066, 0.095, 1.043, 0.44, 1.623, 0.4045, 1.642, 0.095, 1.043, 0.1386, 1.015, 0.4754, 1.601, 0.44, 1.623, 0.8068, 1.015, 0.8477, 0.9945, 0.9206, 1.584, 0.8873, 1.601, 0.8477, 0.9945, 0.9005, 0.9884, 0.9636, 1.579, 0.9206, 1.584, 0.9005, 0.9884, 0.945, 0.9993, 0.9999, 1.588, 0.9636, 1.579, 0.1386, 0.9993, 0.095, 1.023, 0.44, 1.607, 0.4754, 1.588, 0.1386, 0.945, 0.1655, 0.9005, 0.1655, 0.8477, 0.1386, 0.8068, 0.095, 0.7934, 0.05144, 0.8127, 0.02452, 0.8572, 0.02452, 0.91, 0.05144, 0.9509, 0.095, 0.9643, 0.44, 1.016, 0.4045, 1.005, 0.3826, 0.9714, 0.3826, 0.9284, 0.4045, 0.8921, 0.44, 0.8765, 0.4754, 0.8873, 0.4974, 0.9206, 0.4974, 0.9636, 0.4754, 0.9999, 0.44, 1.019, 0.44, 0.988, 0.461, 0.9824, 0.4764, 1.009, 0.44, 0.988, 0.44, 1.019, 0.4764, 1.009, 0.461, 0.9824, 0.44, 1.615, 0.44, 1.657, 0.4764, 1.657, 0.482, 1.615, 0.44, 0.988, 0.44, 0.946, 0.461, 0.9824, 0.44, 0.946, 0.44, 0.988, 0.461, 0.9824, 0.44, 1.573, 0.44, 1.615, 0.482, 1.615, 0.4764, 1.573, 0.461, 0.9824, 0.4764, 1.009, 0.503, 0.9824, 0.4764, 0.967, 1.019, 1.615, 1.009, 1.657, 0.9824, 1.657, 0.988, 1.615, 0.461, 0.9824, 0.44, 0.946, 0.4764, 0.967, 0.44, 0.946, 0.461, 0.9824, 0.4764, 0.967, 1.009, 1.573, 1.019, 1.615, 0.988, 1.615, 0.9824, 1.573, 0.4764, 1.009, 0.461, 0.9824, 0.4764, 0.967, 0.503, 0.9824, 0.4764, 0.967, 0.503, 0.9824, 0.5127, 0.946, 0.482, 0.946, 0.988, 1.615, 0.9824, 1.657, 0.946, 1.657, 0.946, 1.615, 0.4764, 0.967, 0.44, 0.946, 0.482, 0.946, 0.44, 0.946, 0.4764, 0.967, 0.482, 0.946, 0.9824, 1.573, 0.988, 1.615, 0.946, 1.615, 0.946, 1.573, 0.503, 0.9824, 0.4764, 0.967, 0.482, 0.946, 0.5127, 0.946, 0.946, 1.615, 0.946, 1.657, 0.9096, 1.657, 0.904, 1.615, 0.482, 0.946, 0.44, 0.946, 0.4764, 0.925, 0.44, 0.946, 0.482, 0.946, 0.4764, 0.925, 0.946, 1.573, 0.946, 1.615, 0.904, 1.615, 0.9096, 1.573, 0.5127, 0.946, 0.482, 0.946, 0.4764, 0.925, 0.503, 0.9096, 0.482, 0.946, 0.5127, 0.946, 0.503, 0.9096, 0.4764, 0.925, 0.4764, 0.925, 0.44, 0.946, 0.461, 0.9096, 0.44, 0.946, 0.4764, 0.925, 0.461, 0.9096, 0.503, 1.573, 0.5127, 1.615, 0.482, 1.615, 0.4764, 1.573, 0.503, 0.9096, 0.4764, 0.925, 0.461, 0.9096, 0.4764, 0.883, 0.4764, 0.925, 0.503, 0.9096, 0.4764, 0.883, 0.461, 0.9096, 0.5127, 1.615, 0.503, 1.657, 0.4764, 1.657, 0.482, 1.615, 0.44, 0.946, 0.461, 0.9096, 0.44, 0.904, 0.4764, 1.573, 0.482, 1.615, 0.44, 1.615, 0.44, 1.573, 0.4764, 0.883, 0.461, 0.9096, 0.44, 0.904, 0.44, 0.8733, 0.461, 0.9096, 0.4764, 0.883, 0.44, 0.8733, 0.44, 0.904, 0.482, 1.615, 0.4764, 1.657, 0.44, 1.657, 0.44, 1.615, 0.461, 0.9096, 0.44, 0.946, 0.44, 0.904, 0.44, 0.946, 0.44, 0.904, 0.419, 0.9096, 0.44, 1.573, 0.44, 1.615, 0.398, 1.615, 0.4036, 1.573, 0.44, 0.8733, 0.44, 0.904, 0.419, 0.9096, 0.4036, 0.883, 0.44, 0.904, 0.44, 0.8733, 0.4036, 0.883, 0.419, 0.9096, 0.44, 1.615, 0.44, 1.657, 0.4036, 1.657, 0.398, 1.615, 0.44, 0.904, 0.44, 0.946, 0.419, 0.9096, 0.44, 0.946, 0.419, 0.9096, 0.4036, 0.925, 0.883, 1.573, 0.8733, 1.615, 0.904, 1.615, 0.9096, 1.573, 0.4036, 0.883, 0.419, 0.9096, 0.4036, 0.925, 0.377, 0.9096, 0.419, 0.9096, 0.4036, 0.883, 0.377, 0.9096, 0.4036, 0.925, 0.8733, 1.615, 0.883, 1.657, 0.9096, 1.657, 0.904, 1.615, 0.419, 0.9096, 0.44, 0.946, 0.4036, 0.925, 0.9096, 1.573, 0.904, 1.615, 0.946, 1.615, 0.946, 1.573, 0.377, 0.9096, 0.4036, 0.925, 0.398, 0.946, 0.3672, 0.946, 0.4036, 0.925, 0.377, 0.9096, 0.3672, 0.946, 0.398, 0.946, 0.904, 1.615, 0.9096, 1.657, 0.946, 1.657, 0.946, 1.615, 0.4036, 0.925, 0.44, 0.946, 0.398, 0.946, 0.44, 0.946, 0.4036, 0.925, 0.398, 0.946, 0.3672, 0.946, 0.398, 0.946, 0.4036, 0.967, 0.377, 0.9824, 0.398, 0.946, 0.3672, 0.946, 0.377, 0.9824, 0.4036, 0.967, 0.946, 1.615, 0.946, 1.657, 0.9824, 1.657, 0.988, 1.615, 0.398, 0.946, 0.44, 0.946, 0.4036, 0.967, 0.44, 0.946, 0.398, 0.946, 0.4036, 0.967, 0.946, 1.573, 0.946, 1.615, 0.988, 1.615, 0.9824, 1.573, 0.4036, 0.967, 0.377, 0.9824, 0.4036, 1.009, 0.419, 0.9824, 0.3672, 1.615, 0.377, 1.657, 0.4036, 1.657, 0.398, 1.615, 0.4036, 0.967, 0.44, 0.946, 0.419, 0.9824, 0.44, 0.946, 0.4036, 0.967, 0.419, 0.9824, 0.377, 1.573, 0.3672, 1.615, 0.398, 1.615, 0.4036, 1.573, 0.377, 0.9824, 0.4036, 0.967, 0.419, 0.9824, 0.4036, 1.009, 0.419, 0.9824, 0.4036, 1.009, 0.44, 1.019, 0.44, 0.988, 0.398, 1.615, 0.4036, 1.657, 0.44, 1.657, 0.44, 1.615, 0.419, 0.9824, 0.44, 0.946, 0.44, 0.988, 0.44, 0.946, 0.419, 0.9824, 0.44, 0.988, 0.4036, 1.573, 0.398, 1.615, 0.44, 1.615, 0.44, 1.573, 0.4036, 1.009, 0.419, 0.9824, 0.44, 0.988, 0.44, 1.019, 0.92, 1.446, 0.8612, 1.455, 0.8716, 0.7592, 0.9245, 0.7511, 0.1554, 1.455, 0.1992, 1.479, 0.5889, 0.7808, 0.5494, 0.7592, 0.1992, 1.479, 0.2533, 1.509, 0.6376, 0.8077, 0.5889, 0.7808, 0.2533, 1.509, 0.297, 1.534, 0.6768, 0.8296, 0.6376, 0.8077, 0.8612, 1.534, 0.92, 1.543, 0.9245, 0.8382, 0.8716, 0.8296, 0.92, 1.543, 0.9788, 1.534, 0.9774, 0.8302, 0.9245, 0.8382, 0.2966, 1.534, 0.2528, 1.51, 0.6371, 0.8086, 0.6766, 0.8302, 0.2528, 1.51, 0.1987, 1.48, 0.5884, 0.7816, 0.6371, 0.8086, 0.1987, 1.48, 0.155, 1.456, 0.5491, 0.7597, 0.5884, 0.7816, 0.9788, 1.456, 0.92, 1.446, 0.9245, 0.7511, 0.9774, 0.7597, 0.9788, 0.155, 1.015, 0.1987, 1.015, 0.2528, 0.9788, 0.2966, 0.92, 0.3135, 0.8612, 0.297, 0.8249, 0.2533, 0.8249, 0.1992, 0.8612, 0.1554, 0.92, 0.1385, 0.9245, 0.5342, 0.8716, 0.5494, 0.8389, 0.5889, 0.8389, 0.6376, 0.8716, 0.6768, 0.9245, 0.6917, 0.9774, 0.6766, 1.01, 0.6371, 1.01, 0.5884, 0.9774, 0.5491, 0.9245, 0.7693, 0.8809, 0.7497, 0.5445, 1.318, 0.58, 1.334, 0.6719, 0.7497, 0.6261, 0.7472, 0.7967, 1.316, 0.834, 1.318, 0.6261, 0.7472, 0.5754, 0.7629, 0.7554, 1.329, 0.7967, 1.316, 0.5754, 0.7629, 0.5389, 0.7907, 0.7257, 1.352, 0.7554, 1.329, 0.8809, 0.7907, 0.9245, 0.8201, 0.58, 1.375, 0.5445, 1.352, 0.9245, 0.8201, 0.9681, 0.8397, 0.6155, 1.391, 0.58, 1.375, 0.5541, 0.8397, 0.5998, 0.8421, 0.7753, 1.393, 0.738, 1.391, 0.5998, 0.8421, 0.6506, 0.8264, 0.8166, 1.381, 0.7753, 1.393, 0.995, 0.8264, 0.9681, 0.7986, 0.6155, 1.358, 0.6374, 1.381, 0.9681, 0.7986, 0.9245, 0.7693, 0.58, 1.334, 0.6155, 1.358, 0.9681, 0.687, 0.995, 0.6506, 0.995, 0.5998, 0.9681, 0.5541, 0.9245, 0.5308, 0.8809, 0.5389, 0.854, 0.5754, 0.854, 0.6261, 0.8809, 0.6719, 0.9245, 0.6951, 0.58, 0.8529, 0.5445, 0.834, 0.5226, 0.7967, 0.5226, 0.7554, 0.5445, 0.7257, 0.58, 0.7191, 0.6155, 0.738, 0.6374, 0.7753, 0.6374, 0.8166, 0.6155, 0.8463, 0.58, 0.786, 0.58, 0.828, 0.601, 0.8224, 0.58, 1.313, 0.58, 1.355, 0.622, 1.355, 0.6164, 1.313, 0.58, 0.8587, 0.58, 0.828, 0.601, 0.8224, 0.6164, 0.849, 0.58, 0.828, 0.58, 0.8587, 0.6164, 0.849, 0.601, 0.8224, 0.58, 1.355, 0.58, 1.397, 0.6164, 1.397, 0.622, 1.355, 0.58, 0.828, 0.58, 0.786, 0.601, 0.8224, 0.6164, 0.849, 0.601, 0.8224, 0.6164, 0.807, 0.643, 0.8224, 0.601, 0.8224, 0.6164, 0.849, 0.643, 0.8224, 0.6164, 0.807, 0.8587, 1.355, 0.849, 1.397, 0.8224, 1.397, 0.828, 1.355, 0.601, 0.8224, 0.58, 0.786, 0.6164, 0.807, 0.58, 0.786, 0.601, 0.8224, 0.6164, 0.807, 0.849, 1.313, 0.8587, 1.355, 0.828, 1.355, 0.8224, 1.313, 0.6164, 0.807, 0.643, 0.8224, 0.6527, 0.786, 0.622, 0.786, 0.828, 1.355, 0.8224, 1.397, 0.786, 1.397, 0.786, 1.355, 0.6164, 0.807, 0.58, 0.786, 0.622, 0.786, 0.58, 0.786, 0.6164, 0.807, 0.622, 0.786, 0.8224, 1.313, 0.828, 1.355, 0.786, 1.355, 0.786, 1.313, 0.643, 0.8224, 0.6164, 0.807, 0.622, 0.786, 0.6527, 0.786, 0.622, 0.786, 0.6527, 0.786, 0.643, 0.7496, 0.6164, 0.765, 0.786, 1.355, 0.786, 1.397, 0.7496, 1.397, 0.744, 1.355, 0.622, 0.786, 0.58, 0.786, 0.6164, 0.765, 0.58, 0.786, 0.622, 0.786, 0.6164, 0.765, 0.786, 1.313, 0.786, 1.355, 0.744, 1.355, 0.7496, 1.313, 0.6527, 0.786, 0.622, 0.786, 0.6164, 0.765, 0.643, 0.7496, 0.6164, 0.765, 0.643, 0.7496, 0.6164, 0.723, 0.601, 0.7496, 0.6527, 1.355, 0.643, 1.397, 0.6164, 1.397, 0.622, 1.355, 0.6164, 0.765, 0.58, 0.786, 0.601, 0.7496, 0.58, 0.786, 0.6164, 0.765, 0.601, 0.7496, 0.643, 1.313, 0.6527, 1.355, 0.622, 1.355, 0.6164, 1.313, 0.643, 0.7496, 0.6164, 0.765, 0.601, 0.7496, 0.6164, 0.723, 0.601, 0.7496, 0.6164, 0.723, 0.58, 0.7133, 0.58, 0.744, 0.622, 1.355, 0.6164, 1.397, 0.58, 1.397, 0.58, 1.355, 0.601, 0.7496, 0.58, 0.786, 0.58, 0.744, 0.58, 0.786, 0.601, 0.7496, 0.58, 0.744, 0.6164, 1.313, 0.622, 1.355, 0.58, 1.355, 0.58, 1.313, 0.6164, 0.723, 0.601, 0.7496, 0.58, 0.744, 0.58, 0.7133, 0.58, 1.355, 0.58, 1.397, 0.5436, 1.397, 0.538, 1.355, 0.58, 0.744, 0.58, 0.786, 0.559, 0.7496, 0.58, 0.786, 0.58, 0.744, 0.559, 0.7496, 0.58, 1.313, 0.58, 1.355, 0.538, 1.355, 0.5436, 1.313, 0.58, 0.7133, 0.58, 0.744, 0.559, 0.7496, 0.5436, 0.723, 0.58, 0.744, 0.58, 0.7133, 0.5436, 0.723, 0.559, 0.7496, 0.559, 0.7496, 0.58, 0.786, 0.5436, 0.765, 0.58, 0.786, 0.559, 0.7496, 0.5436, 0.765, 0.5436, 1.313, 0.538, 1.355, 0.5072, 1.355, 0.517, 1.313, 0.5436, 0.723, 0.559, 0.7496, 0.5436, 0.765, 0.517, 0.7496, 0.559, 0.7496, 0.5436, 0.723, 0.517, 0.7496, 0.5436, 0.765, 0.538, 1.355, 0.5436, 1.397, 0.517, 1.397, 0.5072, 1.355, 0.58, 0.786, 0.5436, 0.765, 0.538, 0.786, 0.7496, 1.313, 0.744, 1.355, 0.786, 1.355, 0.786, 1.313, 0.517, 0.7496, 0.5436, 0.765, 0.538, 0.786, 0.5072, 0.786, 0.5436, 0.765, 0.517, 0.7496, 0.5072, 0.786, 0.538, 0.786, 0.744, 1.355, 0.7496, 1.397, 0.786, 1.397, 0.786, 1.355, 0.5436, 0.765, 0.58, 0.786, 0.538, 0.786, 0.58, 0.786, 0.538, 0.786, 0.5436, 0.807, 0.786, 1.313, 0.786, 1.355, 0.828, 1.355, 0.8224, 1.313, 0.5072, 0.786, 0.538, 0.786, 0.5436, 0.807, 0.517, 0.8224, 0.538, 0.786, 0.5072, 0.786, 0.517, 0.8224, 0.5436, 0.807, 0.786, 1.355, 0.786, 1.397, 0.8224, 1.397, 0.828, 1.355, 0.538, 0.786, 0.58, 0.786, 0.5436, 0.807, 0.58, 0.786, 0.5436, 0.807, 0.559, 0.8224, 0.517, 1.313, 0.5072, 1.355, 0.538, 1.355, 0.5436, 1.313, 0.517, 0.8224, 0.5436, 0.807, 0.559, 0.8224, 0.5436, 0.849, 0.5436, 0.807, 0.517, 0.8224, 0.5436, 0.849, 0.559, 0.8224, 0.5072, 1.355, 0.517, 1.397, 0.5436, 1.397, 0.538, 1.355, 0.5436, 0.807, 0.58, 0.786, 0.559, 0.8224, 0.5436, 1.313, 0.538, 1.355, 0.58, 1.355, 0.58, 1.313, 0.5436, 0.849, 0.559, 0.8224, 0.58, 0.828, 0.58, 0.8587, 0.559, 0.8224, 0.5436, 0.849, 0.58, 0.8587, 0.58, 0.828, 0.538, 1.355, 0.5436, 1.397, 0.58, 1.397, 0.58, 1.355, 0.559, 0.8224, 0.58, 0.786, 0.58, 0.828, 0.58, 0.786, 0.559, 0.8224, 0.58, 0.828, 0.026, 0.4148, 0.026, 1.575, 0.426, 1.575, 0.426, 0.4148, 0.14, 0.4148, 0.14, 1.575, 0.86, 1.575, 0.86, 0.4148, 0.426, 0.4148, 0.426, 1.575, 0.026, 1.575, 0.026, 0.4148, 0.86, 0.4148, 0.86, 1.575, 0.14, 1.575, 0.14, 0.4148, 0.14, 0.426, 0.86, 0.426, 0.86, 0.026, 0.14, 0.026, 0.86, 0.426, 0.14, 0.426, 0.14, 0.026, 0.86, 0.026, 0.046, 0.3548, 0.046, 0.6748, 0.406, 0.6748, 0.406, 0.3548, 0.18, 0.3548, 0.18, 0.6748, 0.82, 0.6748, 0.82, 0.3548, 0.406, 0.3548, 0.406, 0.6748, 0.046, 0.6748, 0.046, 0.3548, 0.82, 0.3548, 0.82, 0.6748, 0.18, 0.6748, 0.18, 0.3548, 0.18, 0.406, 0.82, 0.406, 0.82, 0.046, 0.18, 0.046, 0.82, 0.406, 0.18, 0.406, 0.18, 0.046, 0.82, 0.046, 0.5, 1.545, 0.4412, 1.547, 0.4471, 1.748, 0.5, 1.746, 0.3065, 1.547, 0.2567, 1.552, 0.2737, 1.752, 0.3185, 1.748, 0.2567, 1.552, 0.1953, 1.558, 0.2183, 1.758, 0.2737, 1.752, 0.1953, 1.558, 0.1455, 1.563, 0.1735, 1.762, 0.2183, 1.758, 0.4412, 1.563, 0.5, 1.565, 0.5, 1.764, 0.4471, 1.762, 0.5, 1.565, 0.5588, 1.563, 0.5529, 1.762, 0.5, 1.764, 0.1455, 1.563, 0.1953, 1.558, 0.2183, 1.758, 0.1735, 1.762, 0.1953, 1.558, 0.2567, 1.552, 0.2737, 1.752, 0.2183, 1.758, 0.2567, 1.552, 0.3065, 1.547, 0.3185, 1.748, 0.2737, 1.752, 0.5588, 1.547, 0.5, 1.545, 0.5, 1.746, 0.5529, 1.748, 0.5588, 0.3065, 0.5951, 0.2567, 0.5951, 0.1953, 0.5588, 0.1455, 0.5, 0.1265, 0.4412, 0.1455, 0.4049, 0.1953, 0.4049, 0.2567, 0.4412, 0.3065, 0.5, 0.3255, 0.5, 0.3356, 0.4471, 0.3185, 0.4144, 0.2737, 0.4144, 0.2183, 0.4471, 0.1735, 0.5, 0.1564, 0.5529, 0.1735, 0.5856, 0.2183, 0.5856, 0.2737, 0.5529, 0.3185, 0.5, 1.755, 0.5, 1.839, 0.5837, 1.839, 0.5483, 1.755, 0.5, 0.351, 0.5, 0.246, 0.5483, 0.3369, 0.5, 1.955, 0.5, 2.07, 0.5837, 2.07, 0.5966, 1.955, 0.5, 0.246, 0.5, 0.351, 0.5483, 0.3369, 0.5, 1.839, 0.5, 1.955, 0.5966, 1.955, 0.5837, 1.839, 0.5, 2.07, 0.5, 2.155, 0.5483, 2.155, 0.5837, 2.07, 0.5483, 0.3369, 0.5, 0.246, 0.5837, 0.2985, 0.4279, 1.955, 0.4035, 2.07, 0.3369, 2.07, 0.351, 1.955, 0.5, 0.246, 0.5483, 0.3369, 0.5837, 0.2985, 0.4035, 1.839, 0.4279, 1.955, 0.351, 1.955, 0.3369, 1.839, 0.5837, 0.4035, 0.5483, 0.3369, 0.5837, 0.2985, 0.6449, 0.3369, 0.5483, 0.3369, 0.5837, 0.4035, 0.6449, 0.3369, 0.5837, 0.2985, 0.351, 1.955, 0.3369, 2.07, 0.246, 2.07, 0.246, 1.955, 0.5, 0.246, 0.5837, 0.2985, 0.5966, 0.246, 0.3369, 1.839, 0.351, 1.955, 0.246, 1.955, 0.246, 1.839, 0.3369, 2.07, 0.2985, 2.155, 0.246, 2.155, 0.246, 2.07, 0.2985, 1.755, 0.3369, 1.839, 0.246, 1.839, 0.246, 1.755, 0.5837, 0.2985, 0.5, 0.246, 0.5966, 0.246, 0.5, 0.246, 0.5966, 0.246, 0.5837, 0.1935, 0.246, 1.839, 0.246, 1.955, 0.141, 1.955, 0.1551, 1.839, 0.246, 2.07, 0.246, 2.155, 0.1935, 2.155, 0.1551, 2.07, 0.246, 1.755, 0.246, 1.839, 0.1551, 1.839, 0.1935, 1.755, 0.5966, 0.246, 0.5, 0.246, 0.5837, 0.1935, 0.246, 1.955, 0.246, 2.07, 0.1551, 2.07, 0.141, 1.955, 0.5, 0.246, 0.5837, 0.1935, 0.5483, 0.1551, 0.1551, 1.839, 0.141, 1.955, 0.06413, 1.955, 0.0885, 1.839, 0.6449, 0.1551, 0.5837, 0.1935, 0.5483, 0.1551, 0.5837, 0.0885, 0.5837, 0.1935, 0.6449, 0.1551, 0.5837, 0.0885, 0.5483, 0.1551, 0.5837, 0.1935, 0.5, 0.246, 0.5483, 0.1551, 0.141, 1.955, 0.1551, 2.07, 0.0885, 2.07, 0.06413, 1.955, 0.5, 0.246, 0.5483, 0.1551, 0.5, 0.141, 0.5837, 1.839, 0.5966, 1.955, 0.5, 1.955, 0.5, 1.839, 0.5837, 2.07, 0.5483, 2.155, 0.5, 2.155, 0.5, 2.07, 0.5483, 1.755, 0.5837, 1.839, 0.5, 1.839, 0.5, 1.755, 0.5483, 0.1551, 0.5, 0.246, 0.5, 0.141, 0.5966, 1.955, 0.5837, 2.07, 0.5, 2.07, 0.5, 1.955, 0.5, 1.839, 0.5, 1.955, 0.4034, 1.955, 0.4163, 1.839, 0.5, 2.07, 0.5, 2.155, 0.4517, 2.155, 0.4163, 2.07, 0.5, 1.755, 0.5, 1.839, 0.4163, 1.839, 0.4517, 1.755, 0.5, 0.141, 0.5, 0.246, 0.4517, 0.1551, 0.5, 1.955, 0.5, 2.07, 0.4163, 2.07, 0.4034, 1.955, 0.5, 0.246, 0.5, 0.141, 0.4517, 0.1551, 0.4163, 0.0885, 0.4517, 0.1551, 0.4163, 0.1935, 0.3551, 0.1551, 0.4517, 0.1551, 0.4163, 0.0885, 0.3551, 0.1551, 0.4163, 0.1935, 0.4517, 0.1551, 0.5, 0.246, 0.4163, 0.1935, 0.06413, 1.955, 0.0885, 2.07, 0.1551, 2.07, 0.141, 1.955, 0.5, 0.246, 0.4517, 0.1551, 0.4163, 0.1935, 0.0885, 1.839, 0.06413, 1.955, 0.141, 1.955, 0.1551, 1.839, 0.1935, 1.755, 0.1551, 1.839, 0.246, 1.839, 0.246, 1.755, 0.4163, 0.1935, 0.5, 0.246, 0.4034, 0.246, 0.141, 1.955, 0.1551, 2.07, 0.246, 2.07, 0.246, 1.955, 0.5, 0.246, 0.4163, 0.1935, 0.4034, 0.246, 0.1551, 1.839, 0.141, 1.955, 0.246, 1.955, 0.246, 1.839, 0.1551, 2.07, 0.1935, 2.155, 0.246, 2.155, 0.246, 2.07, 0.246, 1.755, 0.246, 1.839, 0.3369, 1.839, 0.2985, 1.755, 0.4034, 0.246, 0.5, 0.246, 0.4163, 0.2985, 0.246, 1.955, 0.246, 2.07, 0.3369, 2.07, 0.351, 1.955, 0.5, 0.246, 0.4034, 0.246, 0.4163, 0.2985, 0.246, 1.839, 0.246, 1.955, 0.351, 1.955, 0.3369, 1.839, 0.246, 2.07, 0.246, 2.155, 0.2985, 2.155, 0.3369, 2.07, 0.4163, 0.2985, 0.3551, 0.3369, 0.4163, 0.4035, 0.4517, 0.3369, 0.4163, 0.2985, 0.5, 0.246, 0.4517, 0.3369, 0.351, 1.955, 0.3369, 2.07, 0.4035, 2.07, 0.4279, 1.955, 0.5, 0.246, 0.4163, 0.2985, 0.4517, 0.3369, 0.3369, 1.839, 0.351, 1.955, 0.4279, 1.955, 0.4035, 1.839, 0.3551, 0.3369, 0.4163, 0.2985, 0.4517, 0.3369, 0.4163, 0.4035, 0.4517, 1.755, 0.4163, 1.839, 0.5, 1.839, 0.5, 1.755, 0.4517, 0.3369, 0.5, 0.246, 0.5, 0.351, 0.4034, 1.955, 0.4163, 2.07, 0.5, 2.07, 0.5, 1.955, 0.5, 0.246, 0.4517, 0.3369, 0.5, 0.351, 0.4163, 1.839, 0.4034, 1.955, 0.5, 1.955, 0.5, 1.839, 0.4163, 2.07, 0.4517, 2.155, 0.5, 2.155, 0.5, 2.07, 0.5, 2.145, 0.5, 2.226, 0.5513, 2.226, 0.5888, 2.145, 0.5, 2.035, 0.5, 2.145, 0.5888, 2.145, 0.6026, 2.035, 0.5, 1.925, 0.5, 2.035, 0.6026, 2.035, 0.5888, 1.925, 0.5, 1.844, 0.5, 1.925, 0.5888, 1.925, 0.5513, 1.844, 0.5, 0.294, 0.5, 0.186, 0.5513, 0.2795, 0.5, 0.186, 0.5, 0.294, 0.5513, 0.2795, 0.5513, 0.2795, 0.5888, 0.348, 0.6539, 0.2795, 0.5888, 0.24, 0.3731, 2.035, 0.348, 2.145, 0.2795, 2.145, 0.294, 2.035, 0.5513, 0.2795, 0.5, 0.186, 0.5888, 0.24, 0.5, 0.186, 0.5513, 0.2795, 0.5888, 0.24, 0.348, 1.925, 0.3731, 2.035, 0.294, 2.035, 0.2795, 1.925, 0.5888, 0.348, 0.5513, 0.2795, 0.5888, 0.24, 0.6539, 0.2795, 0.24, 1.844, 0.2795, 1.925, 0.186, 1.925, 0.186, 1.844, 0.294, 2.035, 0.2795, 2.145, 0.186, 2.145, 0.186, 2.035, 0.5888, 0.24, 0.5, 0.186, 0.6026, 0.186, 0.2795, 2.145, 0.24, 2.226, 0.186, 2.226, 0.186, 2.145, 0.5, 0.186, 0.5888, 0.24, 0.6026, 0.186, 0.2795, 1.925, 0.294, 2.035, 0.186, 2.035, 0.186, 1.925, 0.186, 2.145, 0.186, 2.226, 0.132, 2.226, 0.09247, 2.145, 0.186, 1.925, 0.186, 2.035, 0.078, 2.035, 0.09247, 1.925, 0.186, 2.035, 0.186, 2.145, 0.09247, 2.145, 0.078, 2.035, 0.186, 1.844, 0.186, 1.925, 0.09247, 1.925, 0.132, 1.844, 0.6026, 0.186, 0.5, 0.186, 0.5888, 0.132, 0.5, 0.186, 0.6026, 0.186, 0.5888, 0.132, 0.078, 2.035, 0.09247, 2.145, 0.024, 2.145, -0.001061, 2.035, 0.09247, 1.925, 0.078, 2.035, -0.001061, 2.035, 0.024, 1.925, 0.6539, 0.09247, 0.5888, 0.132, 0.5513, 0.09247, 0.5888, 0.024, 0.5, 0.186, 0.5888, 0.132, 0.5513, 0.09247, 0.5888, 0.132, 0.5, 0.186, 0.5513, 0.09247, 0.5888, 0.132, 0.6539, 0.09247, 0.5888, 0.024, 0.5513, 0.09247, 0.5513, 0.09247, 0.5, 0.186, 0.5, 0.078, 0.5, 0.186, 0.5513, 0.09247, 0.5, 0.078, 0.5888, 1.925, 0.6026, 2.035, 0.5, 2.035, 0.5, 1.925, 0.5888, 2.145, 0.5513, 2.226, 0.5, 2.226, 0.5, 2.145, 0.5513, 1.844, 0.5888, 1.925, 0.5, 1.925, 0.5, 1.844, 0.6026, 2.035, 0.5888, 2.145, 0.5, 2.145, 0.5, 2.035, 0.5, 1.844, 0.5, 1.925, 0.4111, 1.925, 0.4487, 1.844, 0.5, 2.035, 0.5, 2.145, 0.4111, 2.145, 0.3974, 2.035, 0.5, 0.186, 0.5, 0.078, 0.4487, 0.09247, 0.5, 1.925, 0.5, 2.035, 0.3974, 2.035, 0.4111, 1.925, 0.5, 2.145, 0.5, 2.226, 0.4487, 2.226, 0.4111, 2.145, 0.5, 0.078, 0.5, 0.186, 0.4487, 0.09247, -0.001061, 2.035, 0.024, 2.145, 0.09247, 2.145, 0.078, 2.035, 0.5, 0.186, 0.4487, 0.09247, 0.4111, 0.132, 0.024, 1.925, -0.001061, 2.035, 0.078, 2.035, 0.09247, 1.925, 0.4111, 0.024, 0.4487, 0.09247, 0.4111, 0.132, 0.3461, 0.09247, 0.4487, 0.09247, 0.5, 0.186, 0.4111, 0.132, 0.4487, 0.09247, 0.4111, 0.024, 0.3461, 0.09247, 0.4111, 0.132, 0.5, 0.186, 0.4111, 0.132, 0.3974, 0.186, 0.09247, 1.925, 0.078, 2.035, 0.186, 2.035, 0.186, 1.925, 0.09247, 2.145, 0.132, 2.226, 0.186, 2.226, 0.186, 2.145, 0.4111, 0.132, 0.5, 0.186, 0.3974, 0.186, 0.132, 1.844, 0.09247, 1.925, 0.186, 1.925, 0.186, 1.844, 0.078, 2.035, 0.09247, 2.145, 0.186, 2.145, 0.186, 2.035, 0.5, 0.186, 0.3974, 0.186, 0.4111, 0.24, 0.186, 1.925, 0.186, 2.035, 0.294, 2.035, 0.2795, 1.925, 0.186, 2.145, 0.186, 2.226, 0.24, 2.226, 0.2795, 2.145, 0.3974, 0.186, 0.5, 0.186, 0.4111, 0.24, 0.186, 1.844, 0.186, 1.925, 0.2795, 1.925, 0.24, 1.844, 0.186, 2.035, 0.186, 2.145, 0.2795, 2.145, 0.294, 2.035, 0.5, 0.186, 0.4111, 0.24, 0.4487, 0.2795, 0.2795, 1.925, 0.294, 2.035, 0.3731, 2.035, 0.348, 1.925, 0.3461, 0.2795, 0.4111, 0.24, 0.4487, 0.2795, 0.4111, 0.348, 0.4111, 0.24, 0.5, 0.186, 0.4487, 0.2795, 0.4111, 0.24, 0.3461, 0.2795, 0.4111, 0.348, 0.4487, 0.2795, 0.294, 2.035, 0.2795, 2.145, 0.348, 2.145, 0.3731, 2.035, 0.5, 0.186, 0.4487, 0.2795, 0.5, 0.294, 0.4111, 1.925, 0.3974, 2.035, 0.5, 2.035, 0.5, 1.925, 0.4111, 2.145, 0.4487, 2.226, 0.5, 2.226, 0.5, 2.145, 0.4487, 0.2795, 0.5, 0.186, 0.5, 0.294, 0.4487, 1.844, 0.4111, 1.925, 0.5, 1.925, 0.5, 1.844, 0.3974, 2.035, 0.4111, 2.145, 0.5, 2.145, 0.5, 2.035])
me_musico_viento.materials.append(mat_musico_viento_ropa)
me_musico_viento.materials.append(mat_musico_viento_piel)
me_musico_viento.materials.append(mat_musico_viento_pelo)
me_musico_viento.update()

# ---- objects
ob_musico_viento = bpy.data.objects.new('musico_viento', me_musico_viento)

# ---- transforms, parenting, visibility, modifiers, constraints
ob_musico_viento.location = (0.0, 0.0, 0.0)

# ---- collection membership
scene.collection.objects.link(ob_musico_viento)

# ---- scene / render settings (as saved in the file)
scene.frame_start = 1; scene.frame_end = 250; scene.frame_set(1)
scene.render.engine = 'BLENDER_EEVEE_NEXT'
scene.render.bake_bias = 0.0
scene.render.bake_samples = 0
scene.render.compositor_device = 'GPU'
scene.eevee.use_volume_custom_range = False
scene.eevee.fast_gi_thickness_near = 0.1
scene.eevee.fast_gi_thickness_far = 0.0
scene.eevee.ray_tracing_options.screen_trace_thickness = 0.1
bpy.context.view_layer.update()

# ---- added for rendering (the .blend has no active camera and no usable light): camera, sun + grey world if the file has none
cam_auto = bpy.data.cameras.new('AutoCamera')
cam_auto.lens = 50.0
cam_auto.sensor_width = 36.0
cam_auto.clip_end = 1000.0
ob_auto_camera = bpy.data.objects.new('AutoCamera', cam_auto)
scene.collection.objects.link(ob_auto_camera)
ob_auto_camera.location = (1.76202, -1.97742, 2.28219)
ob_auto_camera.rotation_euler = (1.09748, -7.21219e-08, 0.694738)
scene.camera = ob_auto_camera
light_auto_sun = bpy.data.lights.new('AutoSun', 'SUN')
light_auto_sun.energy = 3.0
light_auto_sun.angle = 0.0523599
ob_auto_sun = bpy.data.objects.new('AutoSun', light_auto_sun)
scene.collection.objects.link(ob_auto_sun)
ob_auto_sun.rotation_euler = (0.872665, 0.174533, 0.523599)
if scene.world is None:
    world_auto = bpy.data.worlds.new('AutoWorld')
    world_auto.color = (0.3, 0.3, 0.3)
    scene.world = world_auto
bpy.context.view_layer.update()
